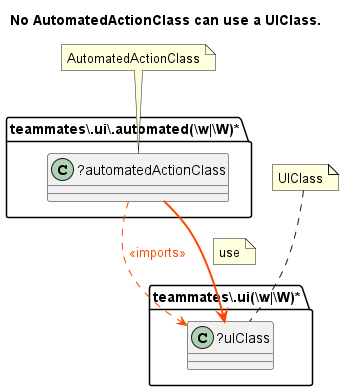

The diagram above was rendered by PlantUML. Its source (embedded in the PNG):
@startuml No AutomatedActionClass can use a UIClass.
title No AutomatedActionClass can use a UIClass.
folder "teammates\\.ui\\.automated(\\w|\\W)*" as package {
class "?automatedActionClass" as automatedActionClass {
}
}
folder "teammates\\.ui(\\w|\\W)*" as package1 {
class "?uIClass" as uIClass {
}
}
automatedActionClass -[dashed]-> uIClass #line:OrangeRed;text:OrangeRed : <<imports>>
automatedActionClass -[bold]-> uIClass #line:OrangeRed;text:OrangeRed 
note on link: use
note "AutomatedActionClass" as AutomatedActionClass
AutomatedActionClass .. automatedActionClass
note "UIClass" as UIClass
UIClass .. uIClass
@enduml